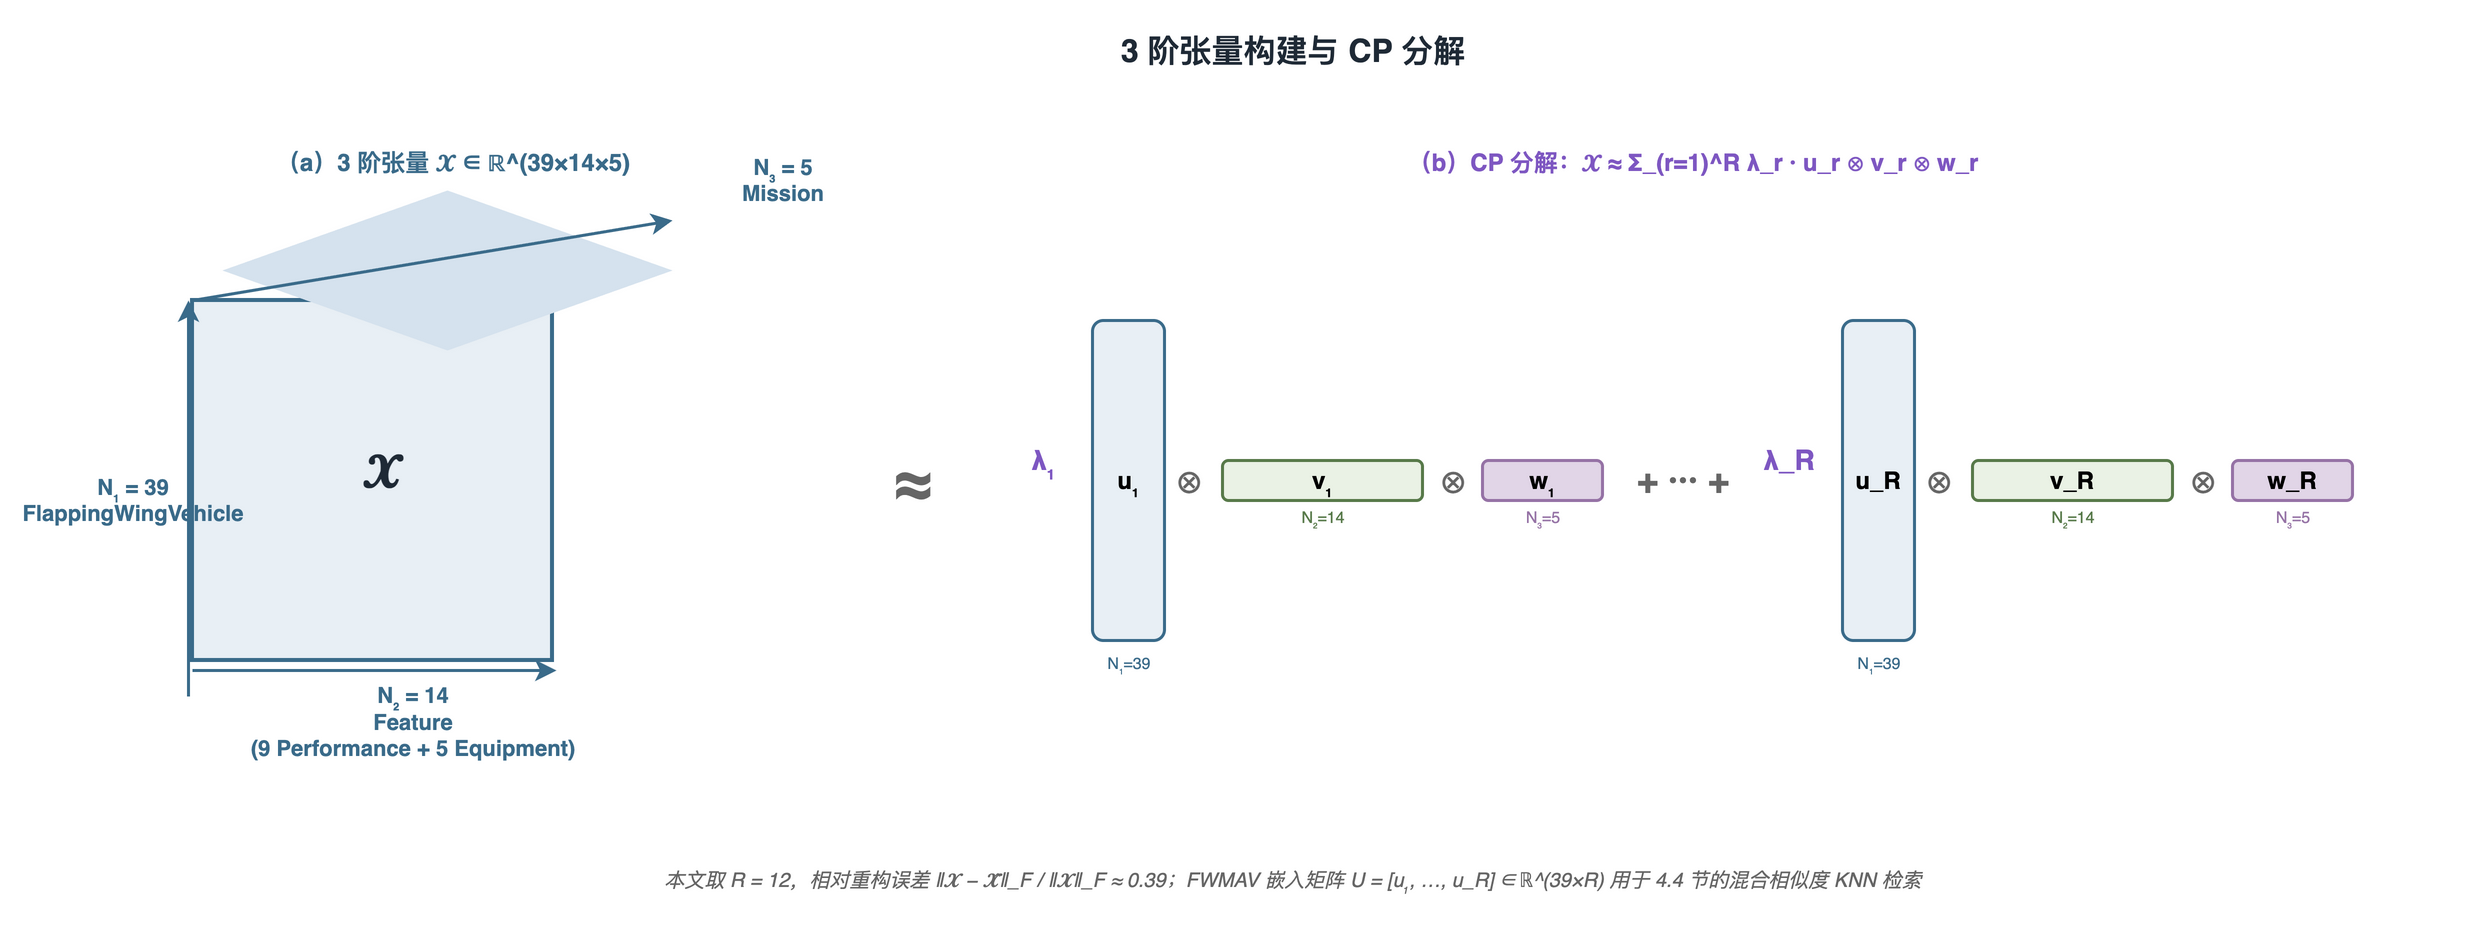

The diagram above was exported from draw.io. Its source (the exported page's mxGraphModel, read from the mxfile embedded in the PNG):
<mxGraphModel dx="1400" dy="900" grid="0" gridSize="10" guides="1" tooltips="1" connect="1" arrows="1" fold="1" page="1" pageScale="1" pageWidth="1300" pageHeight="500" math="0" shadow="0">
  <root>
    <mxCell id="0" />
    <mxCell id="1" parent="0" />
    <mxCell id="title" value="3 阶张量构建与 CP 分解" style="text;html=1;align=center;verticalAlign=middle;fontSize=16;fontStyle=1;fontColor=#1F2A36;" vertex="1" parent="1">
      <mxGeometry x="100" y="20" width="1100" height="30" as="geometry" />
    </mxCell>
    <mxCell id="left_label" value="（a）3 阶张量 𝓧 ∈ ℝ^(39×14×5)" style="text;html=1;align=center;verticalAlign=middle;fontSize=12;fontStyle=1;fontColor=#3A6B8A;" vertex="1" parent="1">
      <mxGeometry x="40" y="80" width="380" height="22" as="geometry" />
    </mxCell>
    <mxCell id="cube_front" value="" style="rounded=0;whiteSpace=wrap;html=1;fillColor=#E8EFF5;strokeColor=#3A6B8A;strokeWidth=2;" vertex="1" parent="1">
      <mxGeometry x="100" y="160" width="180" height="180" as="geometry" />
    </mxCell>
    <mxCell id="cube_top" value="" style="endArrow=none;html=1;strokeColor=#3A6B8A;strokeWidth=2;fillColor=#D5E2EE;" edge="1" parent="1" source="" target="">
      <mxGeometry as="geometry">
        <Array as="points">
          <mxPoint x="100" y="160" />
          <mxPoint x="160" y="120" />
          <mxPoint x="340" y="120" />
          <mxPoint x="280" y="160" />
          <mxPoint x="100" y="160" />
        </Array>
      </mxGeometry>
    </mxCell>
    <mxCell id="cube_right" value="" style="endArrow=none;html=1;strokeColor=#3A6B8A;strokeWidth=2;" edge="1" parent="1">
      <mxGeometry as="geometry">
        <Array as="points">
          <mxPoint x="280" y="160" />
          <mxPoint x="340" y="120" />
          <mxPoint x="340" y="300" />
          <mxPoint x="280" y="340" />
        </Array>
      </mxGeometry>
    </mxCell>
    <mxCell id="cube_top_fill" value="" style="rhombus;whiteSpace=wrap;html=1;fillColor=#D5E2EE;strokeColor=none;strokeWidth=0;rotation=0;" vertex="1" parent="1">
      <mxGeometry x="115" y="105" width="225" height="80" as="geometry" />
    </mxCell>
    <mxCell id="axis1_label" value="N₁ = 39&#10;FlappingWingVehicle" style="text;html=1;align=center;verticalAlign=middle;fontSize=11;fontStyle=1;fontColor=#3A6B8A;" vertex="1" parent="1">
      <mxGeometry x="40" y="240" width="60" height="40" as="geometry" />
    </mxCell>
    <mxCell id="axis1_arrow" style="endArrow=classic;html=1;strokeColor=#3A6B8A;strokeWidth=1.5;" edge="1" parent="1">
      <mxGeometry as="geometry">
        <mxPoint x="98" y="358" as="sourcePoint" />
        <mxPoint x="98" y="160" as="targetPoint" />
      </mxGeometry>
    </mxCell>
    <mxCell id="axis2_label" value="N₂ = 14&#10;Feature&#10;(9 Performance + 5 Equipment)" style="text;html=1;align=center;verticalAlign=middle;fontSize=11;fontStyle=1;fontColor=#3A6B8A;" vertex="1" parent="1">
      <mxGeometry x="120" y="350" width="180" height="42" as="geometry" />
    </mxCell>
    <mxCell id="axis2_arrow" style="endArrow=classic;html=1;strokeColor=#3A6B8A;strokeWidth=1.5;" edge="1" parent="1">
      <mxGeometry as="geometry">
        <mxPoint x="100" y="345" as="sourcePoint" />
        <mxPoint x="282" y="345" as="targetPoint" />
      </mxGeometry>
    </mxCell>
    <mxCell id="axis3_label" value="N₃ = 5&#10;Mission" style="text;html=1;align=center;verticalAlign=middle;fontSize=11;fontStyle=1;fontColor=#3A6B8A;" vertex="1" parent="1">
      <mxGeometry x="345" y="80" width="100" height="40" as="geometry" />
    </mxCell>
    <mxCell id="axis3_arrow" style="endArrow=classic;html=1;strokeColor=#3A6B8A;strokeWidth=1.5;" edge="1" parent="1">
      <mxGeometry as="geometry">
        <mxPoint x="100" y="160" as="sourcePoint" />
        <mxPoint x="340" y="120" as="targetPoint" />
      </mxGeometry>
    </mxCell>
    <mxCell id="cube_x" value="𝓧" style="text;html=1;align=center;verticalAlign=middle;fontSize=24;fontStyle=1;fontColor=#1F2A36;" vertex="1" parent="1">
      <mxGeometry x="170" y="225" width="50" height="40" as="geometry" />
    </mxCell>
    <mxCell id="approx" value="≈" style="text;html=1;align=center;verticalAlign=middle;fontSize=32;fontStyle=1;fontColor=#666;" vertex="1" parent="1">
      <mxGeometry x="430" y="220" width="60" height="60" as="geometry" />
    </mxCell>
    <mxCell id="right_label" value="（b）CP 分解：𝓧 ≈ Σ_(r=1)^R λ_r · u_r ⊗ v_r ⊗ w_r" style="text;html=1;align=center;verticalAlign=middle;fontSize=12;fontStyle=1;fontColor=#7E57C2;" vertex="1" parent="1">
      <mxGeometry x="500" y="80" width="700" height="22" as="geometry" />
    </mxCell>
    <mxCell id="r1_lambda" value="λ₁" style="text;html=1;align=center;verticalAlign=middle;fontSize=14;fontStyle=1;fontColor=#7E57C2;" vertex="1" parent="1">
      <mxGeometry x="510" y="220" width="30" height="40" as="geometry" />
    </mxCell>
    <mxCell id="u1" value="u₁" style="rounded=1;whiteSpace=wrap;html=1;fillColor=#E8EFF5;strokeColor=#3A6B8A;strokeWidth=1.5;fontSize=12;fontStyle=1;verticalAlign=middle;" vertex="1" parent="1">
      <mxGeometry x="550" y="170" width="36" height="160" as="geometry" />
    </mxCell>
    <mxCell id="u1_label" value="N₁=39" style="text;html=1;align=center;verticalAlign=middle;fontSize=8;fontColor=#3A6B8A;" vertex="1" parent="1">
      <mxGeometry x="550" y="335" width="36" height="14" as="geometry" />
    </mxCell>
    <mxCell id="cross1a" value="⊗" style="text;html=1;align=center;verticalAlign=middle;fontSize=18;fontStyle=1;fontColor=#666;" vertex="1" parent="1">
      <mxGeometry x="588" y="230" width="20" height="40" as="geometry" />
    </mxCell>
    <mxCell id="v1" value="v₁" style="rounded=1;whiteSpace=wrap;html=1;fillColor=#EAF2E5;strokeColor=#587A4A;strokeWidth=1.5;fontSize=12;fontStyle=1;verticalAlign=middle;" vertex="1" parent="1">
      <mxGeometry x="615" y="240" width="100" height="20" as="geometry" />
    </mxCell>
    <mxCell id="v1_label" value="N₂=14" style="text;html=1;align=center;verticalAlign=middle;fontSize=8;fontColor=#587A4A;" vertex="1" parent="1">
      <mxGeometry x="615" y="262" width="100" height="14" as="geometry" />
    </mxCell>
    <mxCell id="cross1b" value="⊗" style="text;html=1;align=center;verticalAlign=middle;fontSize=18;fontStyle=1;fontColor=#666;" vertex="1" parent="1">
      <mxGeometry x="720" y="230" width="20" height="40" as="geometry" />
    </mxCell>
    <mxCell id="w1" value="w₁" style="rounded=1;whiteSpace=wrap;html=1;fillColor=#E1D5E7;strokeColor=#9673A6;strokeWidth=1.5;fontSize=12;fontStyle=1;verticalAlign=middle;" vertex="1" parent="1">
      <mxGeometry x="745" y="240" width="60" height="20" as="geometry" />
    </mxCell>
    <mxCell id="w1_label" value="N₃=5" style="text;html=1;align=center;verticalAlign=middle;fontSize=8;fontColor=#9673A6;" vertex="1" parent="1">
      <mxGeometry x="745" y="262" width="60" height="14" as="geometry" />
    </mxCell>
    <mxCell id="plus" value="+ ··· +" style="text;html=1;align=center;verticalAlign=middle;fontSize=18;fontStyle=1;fontColor=#666;" vertex="1" parent="1">
      <mxGeometry x="820" y="230" width="50" height="40" as="geometry" />
    </mxCell>
    <mxCell id="rR_lambda" value="λ_R" style="text;html=1;align=center;verticalAlign=middle;fontSize=14;fontStyle=1;fontColor=#7E57C2;" vertex="1" parent="1">
      <mxGeometry x="880" y="220" width="36" height="40" as="geometry" />
    </mxCell>
    <mxCell id="uR" value="u_R" style="rounded=1;whiteSpace=wrap;html=1;fillColor=#E8EFF5;strokeColor=#3A6B8A;strokeWidth=1.5;fontSize=12;fontStyle=1;verticalAlign=middle;" vertex="1" parent="1">
      <mxGeometry x="925" y="170" width="36" height="160" as="geometry" />
    </mxCell>
    <mxCell id="uR_label" value="N₁=39" style="text;html=1;align=center;verticalAlign=middle;fontSize=8;fontColor=#3A6B8A;" vertex="1" parent="1">
      <mxGeometry x="925" y="335" width="36" height="14" as="geometry" />
    </mxCell>
    <mxCell id="crossRa" value="⊗" style="text;html=1;align=center;verticalAlign=middle;fontSize=18;fontStyle=1;fontColor=#666;" vertex="1" parent="1">
      <mxGeometry x="963" y="230" width="20" height="40" as="geometry" />
    </mxCell>
    <mxCell id="vR" value="v_R" style="rounded=1;whiteSpace=wrap;html=1;fillColor=#EAF2E5;strokeColor=#587A4A;strokeWidth=1.5;fontSize=12;fontStyle=1;verticalAlign=middle;" vertex="1" parent="1">
      <mxGeometry x="990" y="240" width="100" height="20" as="geometry" />
    </mxCell>
    <mxCell id="vR_label" value="N₂=14" style="text;html=1;align=center;verticalAlign=middle;fontSize=8;fontColor=#587A4A;" vertex="1" parent="1">
      <mxGeometry x="990" y="262" width="100" height="14" as="geometry" />
    </mxCell>
    <mxCell id="crossRb" value="⊗" style="text;html=1;align=center;verticalAlign=middle;fontSize=18;fontStyle=1;fontColor=#666;" vertex="1" parent="1">
      <mxGeometry x="1095" y="230" width="20" height="40" as="geometry" />
    </mxCell>
    <mxCell id="wR" value="w_R" style="rounded=1;whiteSpace=wrap;html=1;fillColor=#E1D5E7;strokeColor=#9673A6;strokeWidth=1.5;fontSize=12;fontStyle=1;verticalAlign=middle;" vertex="1" parent="1">
      <mxGeometry x="1120" y="240" width="60" height="20" as="geometry" />
    </mxCell>
    <mxCell id="wR_label" value="N₃=5" style="text;html=1;align=center;verticalAlign=middle;fontSize=8;fontColor=#9673A6;" vertex="1" parent="1">
      <mxGeometry x="1120" y="262" width="60" height="14" as="geometry" />
    </mxCell>
    <mxCell id="footer" value="本文取 R = 12，相对重构误差 ‖𝓧 − 𝓧̂‖_F / ‖𝓧‖_F ≈ 0.39；FWMAV 嵌入矩阵 U = [u₁, …, u_R] ∈ ℝ^(39×R) 用于 4.4 节的混合相似度 KNN 检索" style="text;html=1;align=center;verticalAlign=middle;fontSize=10;fontColor=#666;fontStyle=2;" vertex="1" parent="1">
      <mxGeometry x="60" y="430" width="1180" height="40" as="geometry" />
    </mxCell>
  </root>
</mxGraphModel>